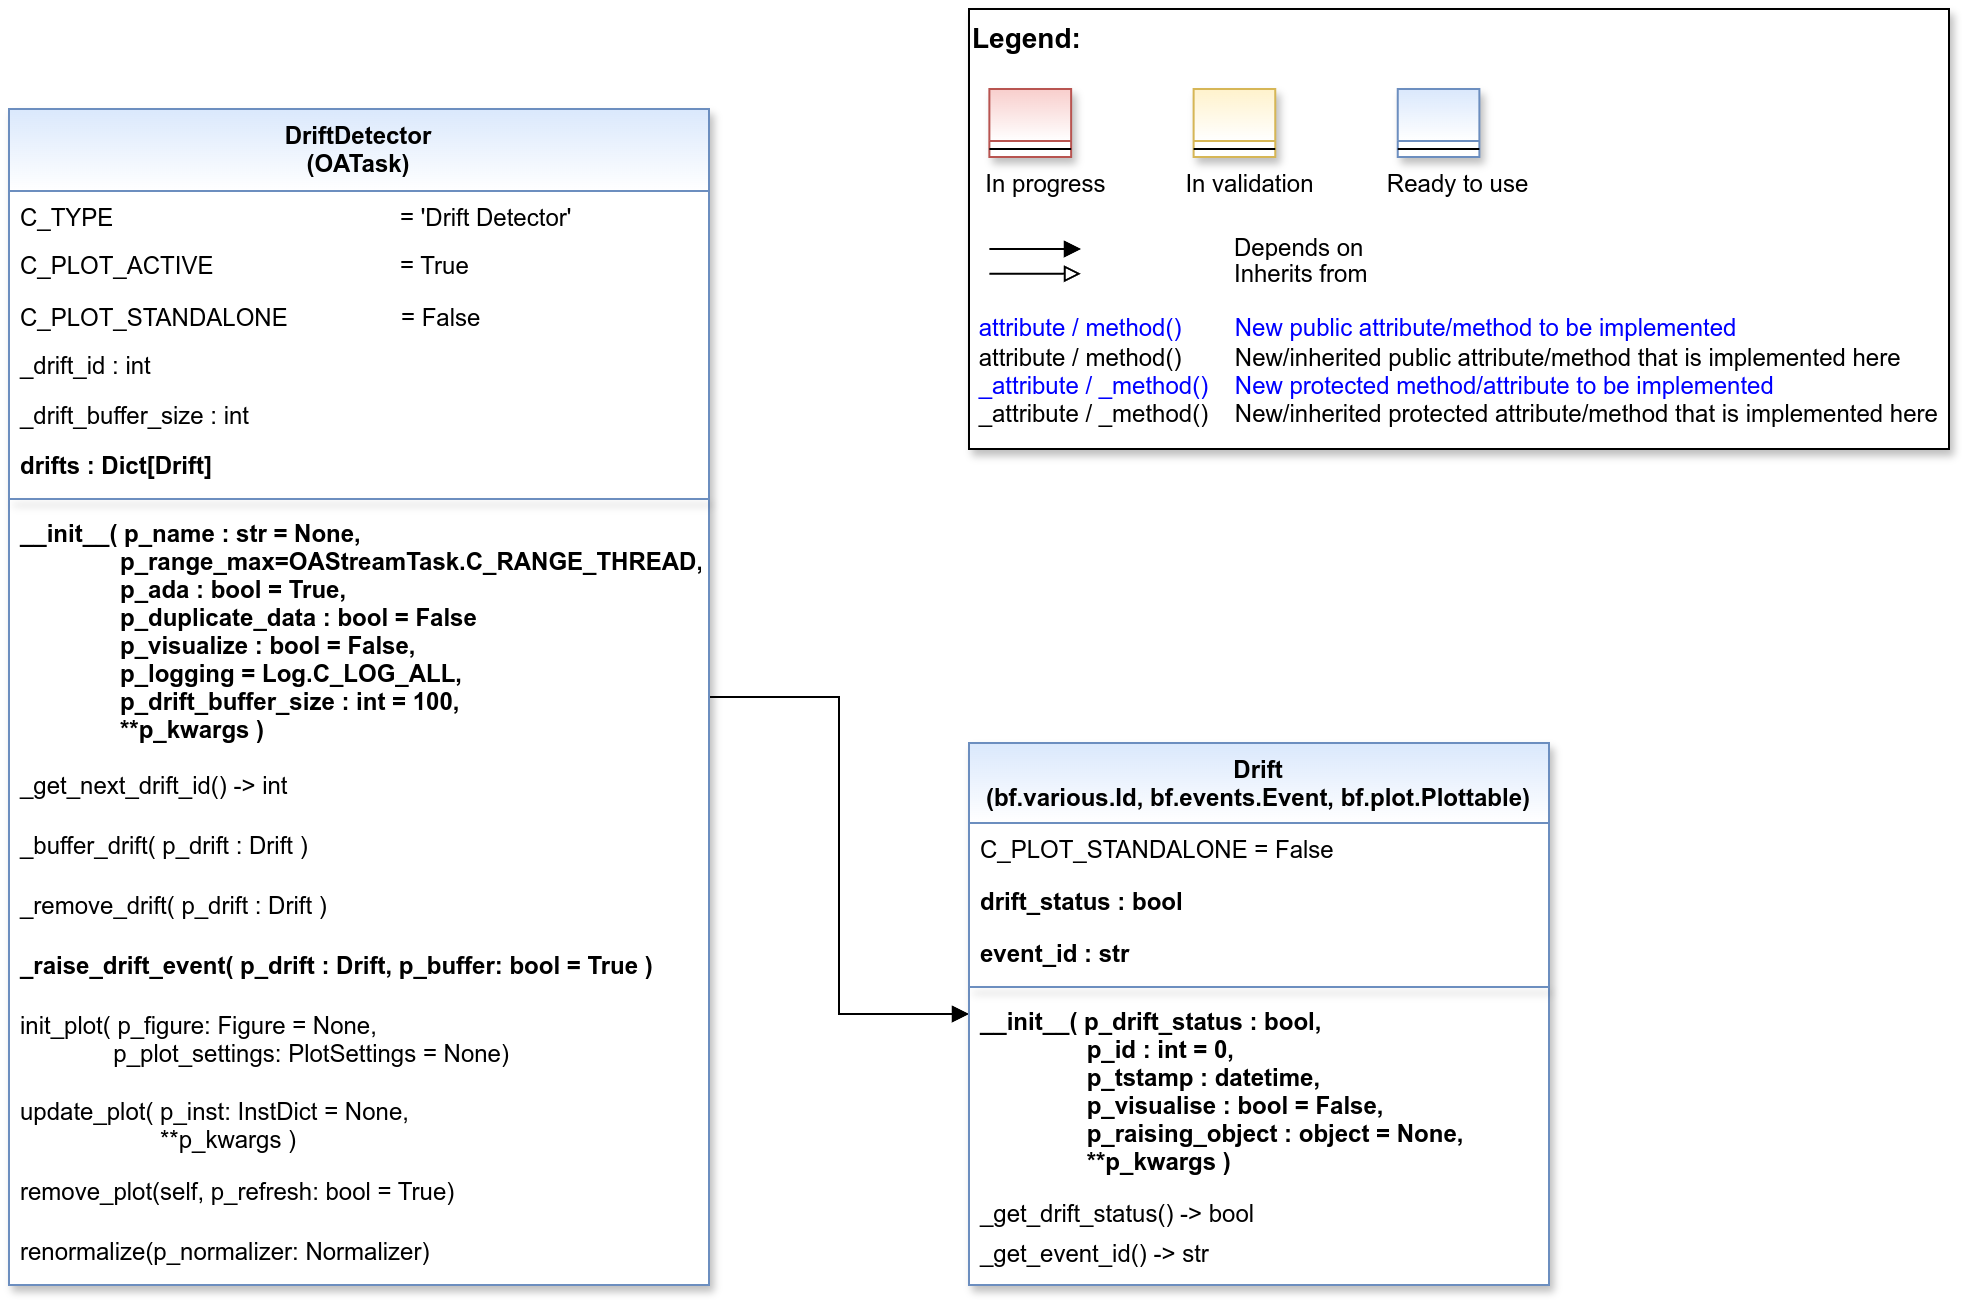

The diagram above was exported from draw.io. Its source (the exported page's mxGraphModel, read from the mxfile embedded in the PNG):
<mxGraphModel dx="2004" dy="1237" grid="1" gridSize="10" guides="1" tooltips="1" connect="1" arrows="1" fold="1" page="1" pageScale="1" pageWidth="2336" pageHeight="1654" math="0" shadow="0">
  <root>
    <mxCell id="0" />
    <mxCell id="1" parent="0" />
    <mxCell id="2" value="" style="group" vertex="1" connectable="0" parent="1">
      <mxGeometry x="520" y="40" width="490" height="220" as="geometry" />
    </mxCell>
    <mxCell id="3" value="&lt;font color=&quot;#000000&quot; size=&quot;1&quot;&gt;&lt;b style=&quot;font-size: 14px&quot;&gt;Legend:&lt;br&gt;&lt;/b&gt;&lt;/font&gt;&lt;br&gt;&lt;br&gt;&lt;br&gt;&lt;font color=&quot;#0000ff&quot; style=&quot;font-size: 6px&quot;&gt;&lt;br&gt;&lt;/font&gt;&lt;span style=&quot;color: rgb(0 , 0 , 0)&quot;&gt;&lt;font style=&quot;font-size: 4px&quot;&gt;&amp;nbsp; &amp;nbsp;&lt;/font&gt;&amp;nbsp;In progress&amp;nbsp; &amp;nbsp; &amp;nbsp; &amp;nbsp; &amp;nbsp; &amp;nbsp; In validation&amp;nbsp; &amp;nbsp; &amp;nbsp; &amp;nbsp; &amp;nbsp; &amp;nbsp;Ready to use&lt;/span&gt;&lt;font color=&quot;#000000&quot;&gt;&amp;nbsp;&lt;br&gt;&lt;/font&gt;&lt;font color=&quot;#0000ff&quot;&gt;&lt;br&gt;&lt;br&gt;&lt;br&gt;&lt;br&gt;&amp;nbsp;attribute / method()&amp;nbsp; &amp;nbsp; &amp;nbsp; &amp;nbsp; New public attribute/method to be implemented&lt;/font&gt;&lt;br&gt;&lt;font color=&quot;#000000&quot;&gt;&amp;nbsp;&lt;/font&gt;&lt;font color=&quot;#000000&quot;&gt;attribute / method()&lt;span&gt; &lt;/span&gt;&amp;nbsp; &amp;nbsp; &amp;nbsp; &amp;nbsp;New/inherited public attribute/method that is implemented here&lt;br&gt;&lt;/font&gt;&lt;font color=&quot;#0000ff&quot;&gt;&amp;nbsp;_attribute /&amp;nbsp;&lt;/font&gt;&lt;font color=&quot;#0000ff&quot;&gt;_method()&amp;nbsp; &amp;nbsp; New protected method/attribute to be implemented&lt;/font&gt;&lt;br&gt;&lt;font color=&quot;#000000&quot;&gt;&amp;nbsp;_attribute / _method()&amp;nbsp; &amp;nbsp; New/inherited protected attribute/method that is implemented here&lt;br&gt;&lt;/font&gt;&lt;font color=&quot;#000000&quot;&gt;&lt;br&gt;&lt;br&gt;&lt;br&gt;&lt;br&gt;&lt;br&gt;&lt;/font&gt;" style="text;html=1;align=left;verticalAlign=top;whiteSpace=wrap;rounded=0;fontColor=#006600;strokeColor=#000000;shadow=1;fillColor=#ffffff;" vertex="1" parent="2">
      <mxGeometry width="489.99999999999994" height="220" as="geometry" />
    </mxCell>
    <mxCell id="4" value="Depends on" style="endArrow=block;html=1;labelPosition=right;verticalLabelPosition=middle;align=left;verticalAlign=middle;endFill=1;fontSize=12;" edge="1" parent="2">
      <mxGeometry x="-1623.1249999999998" y="-2180" width="51.041666666666664" height="50" as="geometry">
        <mxPoint x="10.20802398989899" y="120.00301587301601" as="sourcePoint" />
        <mxPoint x="55.990852272727174" y="120.00301587301601" as="targetPoint" />
        <mxPoint x="98" as="offset" />
        <Array as="points">
          <mxPoint x="30.624999999999996" y="120" />
        </Array>
      </mxGeometry>
    </mxCell>
    <mxCell id="5" value="Inherits from" style="endArrow=block;html=1;labelPosition=right;verticalLabelPosition=middle;align=left;verticalAlign=middle;endFill=0;fontSize=12;" edge="1" parent="2">
      <mxGeometry x="-1623.1249999999998" y="-2180" width="51.041666666666664" height="50" as="geometry">
        <mxPoint x="10.20802398989899" y="132.3846031746034" as="sourcePoint" />
        <mxPoint x="55.990852272727174" y="132.3846031746034" as="targetPoint" />
        <mxPoint x="98" y="1" as="offset" />
      </mxGeometry>
    </mxCell>
    <mxCell id="6" value="" style="swimlane;fontStyle=3;align=center;verticalAlign=top;childLayout=stackLayout;horizontal=1;startSize=26;horizontalStack=0;resizeParent=1;resizeLast=0;collapsible=1;marginBottom=0;rounded=0;shadow=1;strokeWidth=1;fillColor=#f8cecc;strokeColor=#b85450;gradientColor=#ffffff;swimlaneFillColor=#ffffff;" vertex="1" parent="2">
      <mxGeometry x="10.208333333333332" y="40" width="40.83333333333333" height="34" as="geometry">
        <mxRectangle x="230" y="140" width="160" height="26" as="alternateBounds" />
      </mxGeometry>
    </mxCell>
    <mxCell id="7" value="" style="line;html=1;strokeWidth=1;align=left;verticalAlign=middle;spacingTop=-1;spacingLeft=3;spacingRight=3;rotatable=0;labelPosition=right;points=[];portConstraint=eastwest;" vertex="1" parent="6">
      <mxGeometry y="26" width="40.83333333333333" height="8" as="geometry" />
    </mxCell>
    <mxCell id="8" value="" style="swimlane;fontStyle=3;align=center;verticalAlign=top;childLayout=stackLayout;horizontal=1;startSize=26;horizontalStack=0;resizeParent=1;resizeLast=0;collapsible=1;marginBottom=0;rounded=0;shadow=1;strokeWidth=1;fillColor=#fff2cc;strokeColor=#d6b656;gradientColor=#ffffff;swimlaneFillColor=#ffffff;" vertex="1" parent="2">
      <mxGeometry x="112.29166666666666" y="40" width="40.83333333333333" height="34" as="geometry">
        <mxRectangle x="230" y="140" width="160" height="26" as="alternateBounds" />
      </mxGeometry>
    </mxCell>
    <mxCell id="9" value="" style="line;html=1;strokeWidth=1;align=left;verticalAlign=middle;spacingTop=-1;spacingLeft=3;spacingRight=3;rotatable=0;labelPosition=right;points=[];portConstraint=eastwest;" vertex="1" parent="8">
      <mxGeometry y="26" width="40.83333333333333" height="8" as="geometry" />
    </mxCell>
    <mxCell id="10" value="" style="swimlane;fontStyle=3;align=center;verticalAlign=top;childLayout=stackLayout;horizontal=1;startSize=26;horizontalStack=0;resizeParent=1;resizeLast=0;collapsible=1;marginBottom=0;rounded=0;shadow=1;strokeWidth=1;fillColor=#dae8fc;strokeColor=#6c8ebf;gradientColor=#ffffff;swimlaneFillColor=#ffffff;" vertex="1" parent="2">
      <mxGeometry x="214.37499999999997" y="40" width="40.83333333333333" height="34" as="geometry">
        <mxRectangle x="230" y="140" width="160" height="26" as="alternateBounds" />
      </mxGeometry>
    </mxCell>
    <mxCell id="11" value="" style="line;html=1;strokeWidth=1;align=left;verticalAlign=middle;spacingTop=-1;spacingLeft=3;spacingRight=3;rotatable=0;labelPosition=right;points=[];portConstraint=eastwest;" vertex="1" parent="10">
      <mxGeometry y="26" width="40.83333333333333" height="8" as="geometry" />
    </mxCell>
    <mxCell id="12" style="edgeStyle=orthogonalEdgeStyle;rounded=0;orthogonalLoop=1;jettySize=auto;html=1;endArrow=block;endFill=1;" edge="1" source="13" target="30" parent="1">
      <mxGeometry relative="1" as="geometry" />
    </mxCell>
    <mxCell id="13" value="DriftDetector&#10;(OATask)" style="swimlane;align=center;verticalAlign=top;childLayout=stackLayout;horizontal=1;startSize=41;horizontalStack=0;resizeParent=1;resizeLast=0;collapsible=1;marginBottom=0;rounded=0;shadow=1;strokeWidth=1;fillColor=#dae8fc;strokeColor=#6c8ebf;swimlaneFillColor=#ffffff;gradientColor=#FFFFFF;" vertex="1" parent="1">
      <mxGeometry x="40" y="90" width="350" height="588" as="geometry">
        <mxRectangle x="230" y="140" width="160" height="26" as="alternateBounds" />
      </mxGeometry>
    </mxCell>
    <mxCell id="14" value="C_TYPE                                           = 'Drift Detector'" style="text;align=left;verticalAlign=top;spacingLeft=4;spacingRight=4;overflow=hidden;rotatable=0;points=[[0,0.5],[1,0.5]];portConstraint=eastwest;" vertex="1" parent="13">
      <mxGeometry y="41" width="350" height="24" as="geometry" />
    </mxCell>
    <mxCell id="15" value="C_PLOT_ACTIVE &amp;nbsp; &amp;nbsp; &amp;nbsp; &amp;nbsp; &amp;nbsp; &lt;span style=&quot;white-space: pre;&quot;&gt;&#09;&lt;/span&gt;&lt;span style=&quot;white-space: pre;&quot;&gt;&#09;&lt;/span&gt;&amp;nbsp;= True" style="text;align=left;verticalAlign=top;spacingLeft=4;spacingRight=4;overflow=hidden;rotatable=0;points=[[0,0.5],[1,0.5]];portConstraint=eastwest;html=1;" vertex="1" parent="13">
      <mxGeometry y="65" width="350" height="26" as="geometry" />
    </mxCell>
    <mxCell id="16" value="C_PLOT_STANDALONE                 = False" style="text;align=left;verticalAlign=top;spacingLeft=4;spacingRight=4;overflow=hidden;rotatable=0;points=[[0,0.5],[1,0.5]];portConstraint=eastwest;" vertex="1" parent="13">
      <mxGeometry y="91" width="350" height="24" as="geometry" />
    </mxCell>
    <mxCell id="17" value="_drift_id : int" style="text;align=left;verticalAlign=top;spacingLeft=4;spacingRight=4;overflow=hidden;rotatable=0;points=[[0,0.5],[1,0.5]];portConstraint=eastwest;" vertex="1" parent="13">
      <mxGeometry y="115" width="350" height="25" as="geometry" />
    </mxCell>
    <mxCell id="18" value="_drift_buffer_size : int" style="text;align=left;verticalAlign=top;spacingLeft=4;spacingRight=4;overflow=hidden;rotatable=0;points=[[0,0.5],[1,0.5]];portConstraint=eastwest;" vertex="1" parent="13">
      <mxGeometry y="140" width="350" height="25" as="geometry" />
    </mxCell>
    <mxCell id="19" value="drifts : Dict[Drift]" style="text;align=left;verticalAlign=top;spacingLeft=4;spacingRight=4;overflow=hidden;rotatable=0;points=[[0,0.5],[1,0.5]];portConstraint=eastwest;fontStyle=1" vertex="1" parent="13">
      <mxGeometry y="165" width="350" height="26" as="geometry" />
    </mxCell>
    <mxCell id="20" value="" style="line;html=1;strokeWidth=1;align=center;verticalAlign=top;spacingTop=-1;spacingLeft=3;spacingRight=3;rotatable=0;labelPosition=right;points=[];portConstraint=eastwest;rounded=0;shadow=1;strokeColor=#6c8ebf;swimlaneFillColor=#ffffff;fontFamily=Helvetica;fontSize=12;fontColor=default;fontStyle=3;fillColor=#dae8fc;gradientColor=#ffffff;" vertex="1" parent="13">
      <mxGeometry y="191" width="350" height="8" as="geometry" />
    </mxCell>
    <mxCell id="21" value="__init__( p_name : str = None,&#10;               p_range_max=OAStreamTask.C_RANGE_THREAD,&#10;               p_ada : bool = True,&#10;               p_duplicate_data : bool = False&#10;               p_visualize : bool = False,&#10;               p_logging = Log.C_LOG_ALL,&#10;               p_drift_buffer_size : int = 100,&#10;               **p_kwargs )" style="text;align=left;verticalAlign=top;spacingLeft=4;spacingRight=4;overflow=hidden;rotatable=0;points=[[0,0.5],[1,0.5]];portConstraint=eastwest;fontStyle=1" vertex="1" parent="13">
      <mxGeometry y="199" width="350" height="126" as="geometry" />
    </mxCell>
    <mxCell id="22" value="_get_next_drift_id() -&gt; int" style="text;align=left;verticalAlign=top;spacingLeft=4;spacingRight=4;overflow=hidden;rotatable=0;points=[[0,0.5],[1,0.5]];portConstraint=eastwest;shadow=1;" vertex="1" parent="13">
      <mxGeometry y="325" width="350" height="30" as="geometry" />
    </mxCell>
    <mxCell id="23" value="_buffer_drift( p_drift : Drift ) " style="text;align=left;verticalAlign=top;spacingLeft=4;spacingRight=4;overflow=hidden;rotatable=0;points=[[0,0.5],[1,0.5]];portConstraint=eastwest;shadow=1;" vertex="1" parent="13">
      <mxGeometry y="355" width="350" height="30" as="geometry" />
    </mxCell>
    <mxCell id="24" value="_remove_drift( p_drift : Drift )" style="text;align=left;verticalAlign=top;spacingLeft=4;spacingRight=4;overflow=hidden;rotatable=0;points=[[0,0.5],[1,0.5]];portConstraint=eastwest;shadow=1;" vertex="1" parent="13">
      <mxGeometry y="385" width="350" height="30" as="geometry" />
    </mxCell>
    <mxCell id="25" value="_raise_drift_event( p_drift : Drift, p_buffer: bool = True )" style="text;align=left;verticalAlign=top;spacingLeft=4;spacingRight=4;overflow=hidden;rotatable=0;points=[[0,0.5],[1,0.5]];portConstraint=eastwest;shadow=1;fontStyle=1" vertex="1" parent="13">
      <mxGeometry y="415" width="350" height="30" as="geometry" />
    </mxCell>
    <mxCell id="26" value="init_plot( p_figure: Figure = None,&#10;              p_plot_settings: PlotSettings = None)" style="text;align=left;verticalAlign=top;spacingLeft=4;spacingRight=4;overflow=hidden;rotatable=0;points=[[0,0.5],[1,0.5]];portConstraint=eastwest;shadow=1;" vertex="1" parent="13">
      <mxGeometry y="445" width="350" height="43" as="geometry" />
    </mxCell>
    <mxCell id="27" value="update_plot( p_inst: InstDict = None,&#10;                     **p_kwargs )" style="text;align=left;verticalAlign=top;spacingLeft=4;spacingRight=4;overflow=hidden;rotatable=0;points=[[0,0.5],[1,0.5]];portConstraint=eastwest;shadow=1;" vertex="1" parent="13">
      <mxGeometry y="488" width="350" height="40" as="geometry" />
    </mxCell>
    <mxCell id="28" value="remove_plot(self, p_refresh: bool = True)" style="text;align=left;verticalAlign=top;spacingLeft=4;spacingRight=4;overflow=hidden;rotatable=0;points=[[0,0.5],[1,0.5]];portConstraint=eastwest;shadow=1;" vertex="1" parent="13">
      <mxGeometry y="528" width="350" height="30" as="geometry" />
    </mxCell>
    <mxCell id="29" value="renormalize(p_normalizer: Normalizer) " style="text;align=left;verticalAlign=top;spacingLeft=4;spacingRight=4;overflow=hidden;rotatable=0;points=[[0,0.5],[1,0.5]];portConstraint=eastwest;shadow=1;fontStyle=0" vertex="1" parent="13">
      <mxGeometry y="558" width="350" height="30" as="geometry" />
    </mxCell>
    <mxCell id="30" value="Drift&#10;(bf.various.Id, bf.events.Event, bf.plot.Plottable)" style="swimlane;fontStyle=1;align=center;verticalAlign=top;childLayout=stackLayout;horizontal=1;startSize=40;horizontalStack=0;resizeParent=1;resizeLast=0;collapsible=1;marginBottom=0;rounded=0;shadow=1;strokeWidth=1;fillColor=#dae8fc;strokeColor=#6c8ebf;swimlaneFillColor=#ffffff;fontFamily=Helvetica;fontSize=12;gradientColor=#FFFFFF;" vertex="1" parent="1">
      <mxGeometry x="520" y="407" width="290" height="271" as="geometry">
        <mxRectangle x="230" y="140" width="160" height="26" as="alternateBounds" />
      </mxGeometry>
    </mxCell>
    <mxCell id="31" value="C_PLOT_STANDALONE = False" style="text;align=left;verticalAlign=top;spacingLeft=4;spacingRight=4;overflow=hidden;rotatable=0;points=[[0,0.5],[1,0.5]];portConstraint=eastwest;" vertex="1" parent="30">
      <mxGeometry y="40" width="290" height="26" as="geometry" />
    </mxCell>
    <mxCell id="32" value="drift_status : bool" style="text;align=left;verticalAlign=top;spacingLeft=4;spacingRight=4;overflow=hidden;rotatable=0;points=[[0,0.5],[1,0.5]];portConstraint=eastwest;fontStyle=1" vertex="1" parent="30">
      <mxGeometry y="66" width="290" height="26" as="geometry" />
    </mxCell>
    <mxCell id="33" value="event_id : str" style="text;align=left;verticalAlign=top;spacingLeft=4;spacingRight=4;overflow=hidden;rotatable=0;points=[[0,0.5],[1,0.5]];portConstraint=eastwest;fontStyle=1" vertex="1" parent="30">
      <mxGeometry y="92" width="290" height="26" as="geometry" />
    </mxCell>
    <mxCell id="34" value="" style="line;html=1;strokeWidth=1;align=center;verticalAlign=top;spacingTop=-1;spacingLeft=3;spacingRight=3;rotatable=0;labelPosition=right;points=[];portConstraint=eastwest;rounded=0;shadow=1;strokeColor=#6c8ebf;swimlaneFillColor=#ffffff;fontFamily=Helvetica;fontSize=12;fontColor=default;fontStyle=1;fillColor=#dae8fc;gradientColor=#ffffff;" vertex="1" parent="30">
      <mxGeometry y="118" width="290" height="8" as="geometry" />
    </mxCell>
    <mxCell id="35" value="__init__( p_drift_status : bool,&#10;                p_id : int = 0,&#10;                p_tstamp : datetime,&#10;                p_visualise : bool = False,&#10;                p_raising_object : object = None,&#10;                **p_kwargs )" style="text;align=left;verticalAlign=top;spacingLeft=4;spacingRight=4;overflow=hidden;rotatable=0;points=[[0,0.5],[1,0.5]];portConstraint=eastwest;fontStyle=1" vertex="1" parent="30">
      <mxGeometry y="126" width="290" height="96" as="geometry" />
    </mxCell>
    <mxCell id="36" value="_get_drift_status() -&gt; bool" style="text;align=left;verticalAlign=top;spacingLeft=4;spacingRight=4;overflow=hidden;rotatable=0;points=[[0,0.5],[1,0.5]];portConstraint=eastwest;" vertex="1" parent="30">
      <mxGeometry y="222" width="290" height="20" as="geometry" />
    </mxCell>
    <mxCell id="37" value="_get_event_id() -&gt; str" style="text;align=left;verticalAlign=top;spacingLeft=4;spacingRight=4;overflow=hidden;rotatable=0;points=[[0,0.5],[1,0.5]];portConstraint=eastwest;" vertex="1" parent="30">
      <mxGeometry y="242" width="290" height="20" as="geometry" />
    </mxCell>
  </root>
</mxGraphModel>